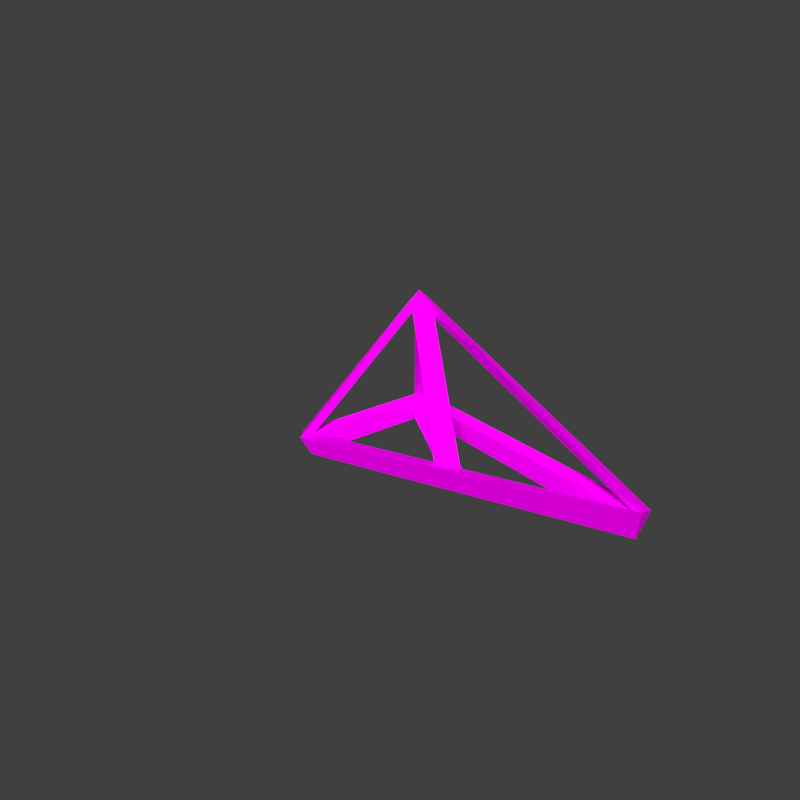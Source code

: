 # Source: Scaffolding_Blocks.blend  (saved by Blender 2.78.0; exported with 4.5.12 LTS)
import bpy
from mathutils import Matrix  # noqa: F401  (used for matrix-valued properties, if any)

bpy.ops.wm.read_factory_settings(use_empty=True)
scene = bpy.context.scene
scene.name = 'LightScaffoldCorner2Tip'

# ---- collections
col_collection_1_016 = bpy.data.collections.new('Collection 1.016'); scene.collection.children.link(col_collection_1_016)

# ---- images (referenced by path relative to the original .blend; pixels are not part of the script)
import os
ASSET_DIR = os.environ.get("B2B_ASSET_DIR", "")  # directory of the original .blend (textures are referenced by path, not embedded)
HERE = os.path.dirname(os.path.abspath(__file__))  # packed textures are extracted next to this script under _unpacked/

def load_image(name, relpath, width, height, colorspace="sRGB"):
    """Load a texture the original file referenced (path relative to the .blend, or extracted next to this script)."""
    p = next((c for c in (os.path.join(HERE, relpath), os.path.join(ASSET_DIR, relpath)) if relpath and os.path.exists(c)), "")
    if p:
        img = bpy.data.images.load(p, check_existing=True)
        img.name = name
    else:  # same state as the original file: an image datablock whose file is absent (Cycles renders it pink)
        img = bpy.data.images.new(name, width, height)
        img.source = "FILE"
        img.filepath = "//" + (relpath or name)
    img.colorspace_settings.name = colorspace
    return img
img_armor_construction_1_png = load_image('Armor_Construction_1.png', 'Sources/Armor_Construction_1.png', 1024, 1024, 'sRGB')

# ---- materials (node trees are filled in below, after node groups)
mat_construction = bpy.data.materials.new('Construction')
mat_construction.alpha_threshold = 0.0
mat_construction.roughness = 0.5

# ---- material node trees
mat_construction.use_nodes = True; mat_construction.node_tree.nodes.clear()
_N = mat_construction.node_tree.nodes; _L = mat_construction.node_tree.links
n0 = _N.new('ShaderNodeOutputMaterial'); n0.name = 'Material Output'; n0.location = (300, 300)
n1 = _N.new('ShaderNodeBsdfDiffuse'); n1.name = 'Diffuse BSDF'; n1.location = (10, 300)
n2 = _N.new('ShaderNodeTexImage'); n2.name = 'Image Texture'; n2.location = (-180, 300)
n2.width = 140
n2.image = img_armor_construction_1_png
_L.new(n1.outputs[0], n0.inputs[0])
_L.new(n2.outputs[0], n1.inputs[0])
n0.is_active_output = True

# ---- world
world_world = bpy.data.worlds.new('World'); scene.world = world_world
world_world.color = (0.05088, 0.05088, 0.05088)
world_world.use_sun_shadow = False
world_world.sun_shadow_jitter_overblur = 0.0
world_world.cycles.sampling_method = 'MANUAL'

# ---- cameras
cam_camera = bpy.data.cameras.new('Camera')
cam_camera.clip_end = 100.0
cam_camera.lens = 35.0
cam_camera.sensor_width = 32.0
cam_camera.sensor_height = 18.0
cam_camera.ortho_scale = 7.314
cam_camera.dof.focus_distance = 0.0

# ---- lights
light_lamp = bpy.data.lights.new('Lamp', 'SUN')
light_lamp.transmission_factor = 0.0
light_lamp.cutoff_distance = 30.0
light_lamp.angle = 0.3948
light_lamp.energy = 5.0
light_lamp.shadow_buffer_clip_start = 1.001
light_lamp.shadow_soft_size = 0.2
light_lamp.shadow_cascade_max_distance = 1000.0

# ---- meshes
me_untitled_016 = bpy.data.meshes.new('Untitled.016')
me_untitled_016.from_pydata([(9.175, 118.6, -116.5), (-43.76, 11.0, -116.5), (-34.22, -6.666, -116.5), (20.69, 107.1, -116.5), (-38.91, 1.455, -120.7), (15.12, 113.2, -120.7), (9.754, 119.0, -23.67), (-49.81, 15.85, -106.1), (-40.16, -1.753, -106.4), (20.45, 107.0, -21.0), (-42.51, 7.719, -109.7), (17.56, 114.7, -25.42), (6.394, 115.7, -120.7), (17.91, 104.2, -120.7), (12.34, 110.3, -125.0), (14.94, -112.5, -107.8), (18.33, 125.0, -107.7), (18.33, 125.0, -107.8), (27.61, 115.7, -107.8), (14.94, 115.7, -107.8), (18.33, 115.7, -125.0), (14.94, 115.7, -13.03), (14.94, 115.7, -24.47), (27.61, 115.7, -24.47), (-90.6, 125.0, -107.8), (8.892, -118.7, -99.15), (14.94, -112.5, -125.0), (-90.6, 125.0, -107.7), (27.6, -112.5, -107.8), (27.61, -112.5, -107.8), (-99.87, 115.7, -107.8), (-87.21, 115.7, -107.8), (-90.6, 115.7, -125.0), (18.33, 125.0, -24.47), (-0.2801, 115.7, -24.47), (18.33, 125.0, -107.8), (-90.6, 125.0, -107.8)], [], [(0, 1, 2, 3), (3, 2, 4, 5), (1, 0, 5, 4), (6, 7, 8, 9), (9, 8, 10, 11), (7, 6, 11, 10), (32, 20, 19, 31), (18, 20, 16), (30, 27, 32), (20, 26, 15, 19), (18, 29, 26, 20), (18, 19, 15, 29), (20, 32, 24, 17), (17, 24, 31, 19), (34, 33, 36, 30), (23, 22, 19, 18), (28, 25, 26), (23, 21, 25, 28), (28, 15, 22, 23), (22, 31, 36, 33), (34, 21, 33), (22, 34, 30, 31), (33, 23, 18, 35), (22, 33, 35, 19), (23, 33, 21), (21, 34, 22), (15, 26, 32, 31), (25, 15, 31, 30), (26, 25, 30, 32), (21, 22, 15, 25)])
_uv = me_untitled_016.uv_layers.new(name='UVChannel_1')
_uv.uv.foreach_set('vector', [0.9994, 0.9431, 0.002639, 0.9431, 0.002639, 0.9967, 0.9994, 0.9967, 0.002639, 0.9967, 0.9994, 0.9967, 0.9994, 0.9431, 0.002639, 0.9431, 0.9994, 0.9431, 0.002639, 0.9431, 0.002639, 0.9967, 0.9994, 0.9967, 0.9994, 0.9431, 0.002639, 0.9431, 0.002639, 0.9967, 0.9994, 0.9967, 0.002639, 0.9967, 0.9994, 0.9967, 0.9994, 0.9431, 0.002639, 0.9431, 0.9994, 0.9431, 0.002639, 0.9431, 0.002639, 0.9967, 0.9994, 0.9967, 0.002639, 0.9967, 0.9994, 0.9967, 0.9994, 0.9431, 0.002639, 0.9431, 0.9921, 0.8334, 0.9352, 0.8334, 0.9618, 0.7864, 0.744, 0.9384, 0.7166, 0.893, 0.6905, 0.9385, 0.9994, 0.9431, 0.002639, 0.9431, 0.002639, 0.9967, 0.9994, 0.9967, 0.002639, 0.9967, 0.9994, 0.9967, 0.9994, 0.9431, 0.002639, 0.9431, 0.002639, 0.9431, 0.002639, 0.9967, 0.9994, 0.9967, 0.9994, 0.9431, 0.002639, 0.9967, 0.9994, 0.9967, 0.9994, 0.9431, 0.002639, 0.9431, 0.002639, 0.9967, 0.9994, 0.9967, 0.9994, 0.9431, 0.002639, 0.9431, 0.9994, 0.9967, 0.9994, 0.9431, 0.002639, 0.9431, 0.002639, 0.9967, 0.9994, 0.9967, 0.9994, 0.9431, 0.002639, 0.9431, 0.002639, 0.9967, 0.744, 0.9389, 0.7169, 0.8932, 0.6905, 0.9385, 0.9994, 0.9967, 0.9994, 0.9431, 0.002639, 0.9431, 0.002639, 0.9967, 0.002639, 0.9431, 0.002639, 0.9967, 0.9994, 0.9967, 0.9994, 0.9431, 0.9994, 0.9431, 0.002639, 0.9431, 0.002639, 0.9967, 0.9994, 0.9967, 0.744, 0.9385, 0.6904, 0.9384, 0.7166, 0.893, 0.002639, 0.9431, 0.002639, 0.9967, 0.9994, 0.9967, 0.9994, 0.9431, 0.9994, 0.9967, 0.9994, 0.9431, 0.002639, 0.9431, 0.002639, 0.9967, 0.002639, 0.9431, 0.002639, 0.9967, 0.9994, 0.9967, 0.9994, 0.9431, 0.9921, 0.8334, 0.9618, 0.7864, 0.9352, 0.8334, 0.1835, 0.4542, 0.1835, 0.5218, 0.1158, 0.4921, 0.003672, 0.9905, 0.003843, 0.9419, 0.9883, 0.9419, 0.9884, 0.9921, 0.9883, 0.9419, 0.9884, 0.9921, 0.003672, 0.9905, 0.003843, 0.9419, 0.003672, 0.9905, 0.003843, 0.9419, 0.9883, 0.9419, 0.9884, 0.9921, 0.9994, 0.9967, 0.9994, 0.9431, 0.002639, 0.9431, 0.002639, 0.9967])
me_untitled_016.materials.append(mat_construction)
me_untitled_016.use_remesh_preserve_volume = False
me_untitled_016.use_remesh_preserve_attributes = False
me_untitled_016.use_mirror_vertex_groups = False
me_untitled_016.update()
me_untitled_016.normals_split_custom_set([tuple(v) for v in zip(*[iter([7.503e-06, 3.519e-06, 1.0, 7.503e-06, 3.519e-06, 1.0, 7.503e-06, 3.519e-06, 1.0, 7.503e-06, 3.519e-06, 1.0, 0.4347, -0.2104, -0.8757, 0.4349, -0.2101, -0.8756, 0.4347, -0.2104, -0.8756, 0.4347, -0.2104, -0.8757, -0.4166, 0.2042, -0.8858, -0.4167, 0.2044, -0.8858, -0.4167, 0.2044, -0.8858, -0.4166, 0.2043, -0.8858, -0.5416, -0.3113, 0.7809, -0.5416, -0.3113, 0.7809, -0.5416, -0.3113, 0.7809, -0.5416, -0.3113, 0.7809, 0.8192, -0.006194, -0.5735, 0.819, -0.006126, -0.5737, 0.819, -0.006134, -0.5737, 0.8192, -0.006186, -0.5735, 0.1652, 0.5525, -0.817, 0.1652, 0.5523, -0.8171, 0.1654, 0.5524, -0.817, 0.1652, 0.5525, -0.817, 1.446e-07, -1.0, 0.0, 1.446e-07, -1.0, 0.0, 1.446e-07, -1.0, 0.0, 1.446e-07, -1.0, 0.0, 0.6605, 0.6615, -0.3552, 0.6605, 0.6615, -0.3552, 0.6605, 0.6615, -0.3552, -0.6602, 0.6616, -0.3555, -0.6602, 0.6616, -0.3555, -0.6602, 0.6616, -0.3555, -0.9952, 0.006131, -0.09766, -0.9952, 0.006139, -0.09767, -0.9952, 0.00613, -0.09767, -0.9952, 0.006139, -0.09767, 0.8434, -0.00598, -0.5372, 0.8434, -0.005966, -0.5372, 0.8436, -0.006255, -0.5369, 0.8434, -0.005966, -0.5372, 2.843e-07, -6.004e-05, 1.0, 2.843e-07, -6.004e-05, 1.0, 2.843e-07, -6.004e-05, 1.0, 2.843e-07, -6.004e-05, 1.0, 6.197e-08, 0.8812, -0.4728, -1.451e-07, 0.8812, -0.4728, 8.487e-08, 0.8812, -0.4728, 1.079e-07, 0.8812, -0.4728, -3.896e-09, 0.0, 1.0, -3.896e-09, 0.0, 1.0, -3.896e-09, 0.0, 1.0, -3.896e-09, 0.0, 1.0, -0.4552, 0.6843, 0.5697, -0.4552, 0.6843, 0.5696, -0.4553, 0.6841, 0.5697, -0.4553, 0.6841, 0.5697, 6.022e-07, -1.0, 4.628e-07, 6.022e-07, -1.0, 4.628e-07, 6.022e-07, -1.0, 4.628e-07, 6.022e-07, -1.0, 4.628e-07, 0.2378, -0.9554, -0.1748, 0.238, -0.9554, -0.1749, 0.238, -0.9554, -0.1749, 0.5558, -0.2929, 0.778, 0.5557, -0.2929, 0.7781, 0.5556, -0.2929, 0.7782, 0.5557, -0.2929, 0.7781, 2.511e-08, 0.3417, -0.9398, -1.986e-07, 0.3417, -0.9398, 7.73e-09, 0.3418, -0.9398, -2.732e-07, 0.3418, -0.9398, 0.6199, 1.471e-05, -0.7847, 0.6195, 2.525e-05, -0.785, 0.6195, 5.085e-05, -0.785, 0.6199, -1.192e-05, -0.7847, -0.3836, 0.7698, 0.5102, -0.3836, 0.7699, 0.51, -0.3836, 0.7699, 0.51, 0.0, -1.0, 3.154e-07, 0.0, -1.0, 3.154e-07, 0.0, -1.0, 3.154e-07, 0.0, -1.0, 3.154e-07, 0.7063, 0.7079, -1.621e-07, 0.7063, 0.7079, -3.804e-08, 0.7063, 0.7079, -4.492e-07, 0.7063, 0.7079, -2.297e-08, -0.9387, 0.3448, -6.541e-07, -0.9387, 0.3449, 7.041e-08, -0.9387, 0.3449, -1.303e-07, -0.9387, 0.3448, -3.871e-09, 0.5563, 0.5577, 0.6161, 0.5563, 0.5577, 0.6161, 0.5565, 0.5574, 0.6161, 0.0, -1.0, 0.0, 0.0, -1.0, 0.0, 0.0, -1.0, 0.0, 0.9058, 0.4143, -0.08852, 0.9058, 0.4143, -0.08927, 0.9067, 0.4122, -0.08929, 0.9069, 0.4119, -0.08848, 0.3604, 0.183, 0.9147, 0.3604, 0.183, 0.9147, 0.361, 0.1801, 0.915, 0.361, 0.1801, 0.915, -0.8452, -0.3969, -0.3579, -0.845, -0.3967, -0.3586, -0.8449, -0.3969, -0.3587, -0.8453, -0.3967, -0.3578, -0.9607, 0.1064, -0.2563, -0.9607, 0.1064, -0.2563, -0.961, 0.1038, -0.2563, -0.961, 0.1038, -0.2563])] * 3)])

# ---- objects
ob_corner2tipconstruction_1 = bpy.data.objects.new('Corner2TipConstruction_1', me_untitled_016)
ob_lamp = bpy.data.objects.new('Lamp', light_lamp)
ob_camera = bpy.data.objects.new('Camera', cam_camera)

# ---- transforms, parenting, visibility, modifiers, constraints
ob_corner2tipconstruction_1.location = (0.0, 1.0, 0.0)
ob_corner2tipconstruction_1.rotation_euler = (0.0, 0.0, 1.571)
ob_corner2tipconstruction_1.scale = (0.01, 0.01, 0.01)
ob_corner2tipconstruction_1.color = (0.8, 0.8, 0.8, 1.0)
ob_corner2tipconstruction_1.lineart.crease_threshold = 0.0
ob_lamp.location = (4.0, -4.0, 4.0)
ob_lamp.rotation_euler = (0.7854, 0.0, 0.7854)
ob_lamp.lock_rotations_4d = False
ob_lamp.empty_display_type = 'ARROWS'
ob_lamp.color = (0.0, 0.0, 0.0, 0.0)
ob_lamp.lineart.crease_threshold = 0.0
ob_camera.location = (4.0, -3.0, 2.0)
ob_camera.rotation_euler = (1.134, 0.0, 0.9163)
ob_camera.lock_rotations_4d = False
ob_camera.empty_display_type = 'ARROWS'
ob_camera.color = (0.0, 0.0, 0.0, 0.0)
ob_camera.display_type = 'WIRE'
ob_camera.lineart.crease_threshold = 0.0

# ---- collection membership
col_collection_1_016.objects.link(ob_corner2tipconstruction_1)
col_collection_1_016.objects.link(ob_lamp)
col_collection_1_016.objects.link(ob_camera)

# ---- scene / render settings (as saved in the file)
scene.camera = ob_camera
scene.frame_start = 1; scene.frame_end = 1; scene.frame_set(0)
scene.render.engine = 'CYCLES'
scene.render.image_settings.color_depth = '16'
scene.render.resolution_x = 128
scene.render.resolution_y = 128
scene.render.fps = 30
scene.render.dither_intensity = 0.0
scene.render.film_transparent = True
scene.cycles.use_denoising = False
scene.cycles.samples = 128
scene.cycles.sampling_pattern = 'TABULATED_SOBOL'
scene.cycles.light_sampling_threshold = 0.0
scene.cycles.use_adaptive_sampling = False
scene.cycles.use_light_tree = False
scene.cycles.blur_glossy = 0.0
scene.cycles.sample_clamp_indirect = 0.0
scene.view_settings.view_transform = 'Standard'
bpy.context.view_layer.update()
